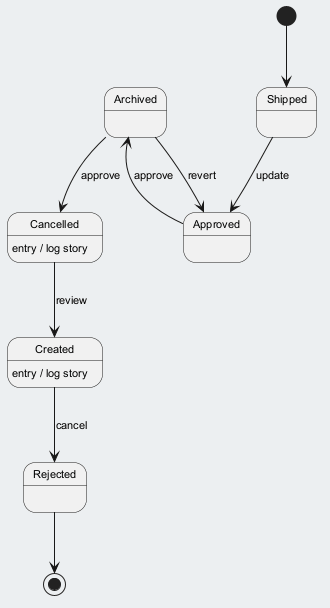

The diagram above was rendered by PlantUML. Its source (embedded in the PNG):
@startuml
skinparam backgroundColor #ECEFF1
skinparam classBackgroundColor #FFFFFF
skinparam classBorderColor #455A64
skinparam defaultFontSize 11
[*] --> Shipped
Shipped --> Approved : update
Approved --> Archived : approve
Archived --> Cancelled : approve
Cancelled --> Created : review
Cancelled : entry / log story
Created --> Rejected : cancel
Created : entry / log story
Archived --> Approved : revert
Rejected --> [*]
@enduml